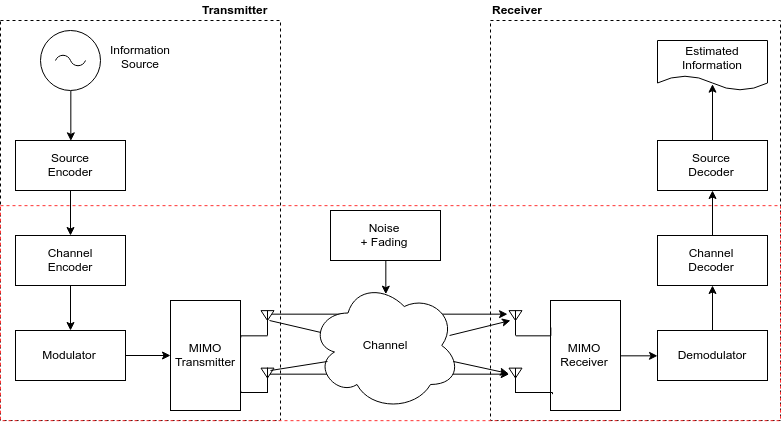

The diagram above was exported from draw.io. Its source (the exported page's mxGraphModel, read from the mxfile embedded in the PNG):
<mxGraphModel dx="1273" dy="843" grid="1" gridSize="10" guides="1" tooltips="1" connect="1" arrows="1" fold="1" page="1" pageScale="1" pageWidth="827" pageHeight="1169" background="none" math="0" shadow="0">
  <root>
    <mxCell id="0" />
    <mxCell id="1" parent="0" />
    <mxCell id="vvtSr4BaqVZbUH5ZwMfN-3" style="edgeStyle=orthogonalEdgeStyle;rounded=0;orthogonalLoop=1;jettySize=auto;html=1;exitX=0.5;exitY=1;exitDx=0;exitDy=0;exitPerimeter=0;entryX=0.5;entryY=0;entryDx=0;entryDy=0;" edge="1" parent="1" source="vvtSr4BaqVZbUH5ZwMfN-1" target="vvtSr4BaqVZbUH5ZwMfN-2">
      <mxGeometry relative="1" as="geometry" />
    </mxCell>
    <mxCell id="vvtSr4BaqVZbUH5ZwMfN-1" value="" style="pointerEvents=1;verticalLabelPosition=bottom;shadow=0;dashed=0;align=center;fillColor=#ffffff;html=1;verticalAlign=top;strokeWidth=1;shape=mxgraph.electrical.signal_sources.ac_source;" vertex="1" parent="1">
      <mxGeometry x="60" y="80" width="60" height="60" as="geometry" />
    </mxCell>
    <mxCell id="vvtSr4BaqVZbUH5ZwMfN-5" value="" style="edgeStyle=orthogonalEdgeStyle;rounded=0;orthogonalLoop=1;jettySize=auto;html=1;" edge="1" parent="1" source="vvtSr4BaqVZbUH5ZwMfN-2" target="vvtSr4BaqVZbUH5ZwMfN-4">
      <mxGeometry relative="1" as="geometry" />
    </mxCell>
    <mxCell id="vvtSr4BaqVZbUH5ZwMfN-2" value="Source&lt;br&gt;Encoder" style="rounded=0;whiteSpace=wrap;html=1;" vertex="1" parent="1">
      <mxGeometry x="35" y="190" width="110" height="50" as="geometry" />
    </mxCell>
    <mxCell id="vvtSr4BaqVZbUH5ZwMfN-7" value="" style="edgeStyle=orthogonalEdgeStyle;rounded=0;orthogonalLoop=1;jettySize=auto;html=1;" edge="1" parent="1" source="vvtSr4BaqVZbUH5ZwMfN-4" target="vvtSr4BaqVZbUH5ZwMfN-6">
      <mxGeometry relative="1" as="geometry" />
    </mxCell>
    <mxCell id="vvtSr4BaqVZbUH5ZwMfN-4" value="Channel&lt;br&gt;Encoder" style="rounded=0;whiteSpace=wrap;html=1;" vertex="1" parent="1">
      <mxGeometry x="35" y="285" width="110" height="50" as="geometry" />
    </mxCell>
    <mxCell id="vvtSr4BaqVZbUH5ZwMfN-10" value="" style="edgeStyle=orthogonalEdgeStyle;rounded=0;orthogonalLoop=1;jettySize=auto;html=1;" edge="1" parent="1" source="vvtSr4BaqVZbUH5ZwMfN-6" target="vvtSr4BaqVZbUH5ZwMfN-9">
      <mxGeometry relative="1" as="geometry" />
    </mxCell>
    <mxCell id="vvtSr4BaqVZbUH5ZwMfN-6" value="Modulator" style="rounded=0;whiteSpace=wrap;html=1;" vertex="1" parent="1">
      <mxGeometry x="35" y="380" width="110" height="50" as="geometry" />
    </mxCell>
    <mxCell id="vvtSr4BaqVZbUH5ZwMfN-9" value="MIMO&lt;br&gt;Transmitter" style="rounded=0;whiteSpace=wrap;html=1;" vertex="1" parent="1">
      <mxGeometry x="190" y="350" width="70" height="110" as="geometry" />
    </mxCell>
    <mxCell id="vvtSr4BaqVZbUH5ZwMfN-11" value="Information&lt;br&gt;Source" style="text;html=1;resizable=0;points=[];autosize=1;align=center;verticalAlign=top;spacingTop=-4;" vertex="1" parent="1">
      <mxGeometry x="120" y="90" width="80" height="30" as="geometry" />
    </mxCell>
    <mxCell id="vvtSr4BaqVZbUH5ZwMfN-20" style="edgeStyle=orthogonalEdgeStyle;rounded=0;orthogonalLoop=1;jettySize=auto;html=1;exitX=0.5;exitY=1;exitDx=0;exitDy=0;exitPerimeter=0;entryX=1.014;entryY=0.336;entryDx=0;entryDy=0;entryPerimeter=0;endArrow=none;endFill=0;" edge="1" parent="1" source="vvtSr4BaqVZbUH5ZwMfN-12" target="vvtSr4BaqVZbUH5ZwMfN-9">
      <mxGeometry relative="1" as="geometry" />
    </mxCell>
    <mxCell id="vvtSr4BaqVZbUH5ZwMfN-45" style="edgeStyle=orthogonalEdgeStyle;rounded=0;orthogonalLoop=1;jettySize=auto;html=1;exitX=0.5;exitY=0;exitDx=0;exitDy=0;exitPerimeter=0;entryX=1.115;entryY=0.16;entryDx=0;entryDy=0;entryPerimeter=0;endArrow=classic;endFill=1;" edge="1" parent="1" source="vvtSr4BaqVZbUH5ZwMfN-12" target="vvtSr4BaqVZbUH5ZwMfN-28">
      <mxGeometry relative="1" as="geometry">
        <Array as="points">
          <mxPoint x="287" y="364" />
        </Array>
      </mxGeometry>
    </mxCell>
    <mxCell id="vvtSr4BaqVZbUH5ZwMfN-12" value="" style="verticalLabelPosition=bottom;shadow=0;dashed=0;align=center;fillColor=#ffffff;html=1;verticalAlign=top;strokeWidth=1;shape=mxgraph.electrical.radio.aerial_-_antenna_2;" vertex="1" parent="1">
      <mxGeometry x="280.5" y="360" width="13" height="25" as="geometry" />
    </mxCell>
    <mxCell id="vvtSr4BaqVZbUH5ZwMfN-19" style="edgeStyle=orthogonalEdgeStyle;rounded=0;orthogonalLoop=1;jettySize=auto;html=1;exitX=0.5;exitY=1;exitDx=0;exitDy=0;exitPerimeter=0;entryX=1.014;entryY=0.827;entryDx=0;entryDy=0;entryPerimeter=0;endArrow=none;endFill=0;" edge="1" parent="1" source="vvtSr4BaqVZbUH5ZwMfN-13" target="vvtSr4BaqVZbUH5ZwMfN-9">
      <mxGeometry relative="1" as="geometry" />
    </mxCell>
    <mxCell id="vvtSr4BaqVZbUH5ZwMfN-47" style="edgeStyle=orthogonalEdgeStyle;rounded=0;orthogonalLoop=1;jettySize=auto;html=1;exitX=0.5;exitY=0;exitDx=0;exitDy=0;exitPerimeter=0;entryX=0.038;entryY=0.26;entryDx=0;entryDy=0;entryPerimeter=0;endArrow=classic;endFill=1;" edge="1" parent="1" source="vvtSr4BaqVZbUH5ZwMfN-13" target="vvtSr4BaqVZbUH5ZwMfN-30">
      <mxGeometry relative="1" as="geometry">
        <Array as="points">
          <mxPoint x="287" y="424" />
        </Array>
      </mxGeometry>
    </mxCell>
    <mxCell id="vvtSr4BaqVZbUH5ZwMfN-13" value="" style="verticalLabelPosition=bottom;shadow=0;dashed=0;align=center;fillColor=#ffffff;html=1;verticalAlign=top;strokeWidth=1;shape=mxgraph.electrical.radio.aerial_-_antenna_2;" vertex="1" parent="1">
      <mxGeometry x="280.5" y="417.5" width="13" height="25" as="geometry" />
    </mxCell>
    <mxCell id="vvtSr4BaqVZbUH5ZwMfN-21" value="Channel" style="ellipse;shape=cloud;whiteSpace=wrap;html=1;" vertex="1" parent="1">
      <mxGeometry x="330" y="330" width="150" height="130" as="geometry" />
    </mxCell>
    <mxCell id="vvtSr4BaqVZbUH5ZwMfN-36" style="edgeStyle=orthogonalEdgeStyle;rounded=0;orthogonalLoop=1;jettySize=auto;html=1;exitX=1;exitY=0.5;exitDx=0;exitDy=0;entryX=0;entryY=0.5;entryDx=0;entryDy=0;endArrow=classic;endFill=1;" edge="1" parent="1" source="vvtSr4BaqVZbUH5ZwMfN-26" target="vvtSr4BaqVZbUH5ZwMfN-33">
      <mxGeometry relative="1" as="geometry" />
    </mxCell>
    <mxCell id="vvtSr4BaqVZbUH5ZwMfN-26" value="MIMO&lt;br&gt;Receiver" style="rounded=0;whiteSpace=wrap;html=1;" vertex="1" parent="1">
      <mxGeometry x="570" y="350" width="70" height="110" as="geometry" />
    </mxCell>
    <mxCell id="vvtSr4BaqVZbUH5ZwMfN-31" style="edgeStyle=orthogonalEdgeStyle;rounded=0;orthogonalLoop=1;jettySize=auto;html=1;exitX=0.5;exitY=1;exitDx=0;exitDy=0;exitPerimeter=0;entryX=0;entryY=0.25;entryDx=0;entryDy=0;endArrow=none;endFill=0;" edge="1" parent="1" source="vvtSr4BaqVZbUH5ZwMfN-28" target="vvtSr4BaqVZbUH5ZwMfN-26">
      <mxGeometry relative="1" as="geometry" />
    </mxCell>
    <mxCell id="vvtSr4BaqVZbUH5ZwMfN-28" value="" style="verticalLabelPosition=bottom;shadow=0;dashed=0;align=center;html=1;verticalAlign=top;strokeWidth=1;shape=mxgraph.electrical.radio.aerial_-_antenna_2;flipH=1;" vertex="1" parent="1">
      <mxGeometry x="528.5" y="360" width="13" height="25" as="geometry" />
    </mxCell>
    <mxCell id="vvtSr4BaqVZbUH5ZwMfN-32" style="edgeStyle=orthogonalEdgeStyle;rounded=0;orthogonalLoop=1;jettySize=auto;html=1;exitX=0.5;exitY=1;exitDx=0;exitDy=0;exitPerimeter=0;entryX=0.029;entryY=0.845;entryDx=0;entryDy=0;entryPerimeter=0;endArrow=none;endFill=0;" edge="1" parent="1" source="vvtSr4BaqVZbUH5ZwMfN-30" target="vvtSr4BaqVZbUH5ZwMfN-26">
      <mxGeometry relative="1" as="geometry" />
    </mxCell>
    <mxCell id="vvtSr4BaqVZbUH5ZwMfN-30" value="" style="verticalLabelPosition=bottom;shadow=0;dashed=0;align=center;html=1;verticalAlign=top;strokeWidth=1;shape=mxgraph.electrical.radio.aerial_-_antenna_2;" vertex="1" parent="1">
      <mxGeometry x="528.5" y="417.5" width="13" height="25" as="geometry" />
    </mxCell>
    <mxCell id="vvtSr4BaqVZbUH5ZwMfN-35" value="" style="edgeStyle=orthogonalEdgeStyle;rounded=0;orthogonalLoop=1;jettySize=auto;html=1;endArrow=classic;endFill=1;" edge="1" parent="1" source="vvtSr4BaqVZbUH5ZwMfN-33" target="vvtSr4BaqVZbUH5ZwMfN-34">
      <mxGeometry relative="1" as="geometry" />
    </mxCell>
    <mxCell id="vvtSr4BaqVZbUH5ZwMfN-33" value="Demodulator" style="rounded=0;whiteSpace=wrap;html=1;" vertex="1" parent="1">
      <mxGeometry x="677" y="380" width="110" height="50" as="geometry" />
    </mxCell>
    <mxCell id="vvtSr4BaqVZbUH5ZwMfN-38" value="" style="edgeStyle=orthogonalEdgeStyle;rounded=0;orthogonalLoop=1;jettySize=auto;html=1;endArrow=classic;endFill=1;" edge="1" parent="1" source="vvtSr4BaqVZbUH5ZwMfN-34" target="vvtSr4BaqVZbUH5ZwMfN-37">
      <mxGeometry relative="1" as="geometry" />
    </mxCell>
    <mxCell id="vvtSr4BaqVZbUH5ZwMfN-34" value="Channel&lt;br&gt;Decoder" style="rounded=0;whiteSpace=wrap;html=1;" vertex="1" parent="1">
      <mxGeometry x="677" y="285" width="110" height="50" as="geometry" />
    </mxCell>
    <mxCell id="vvtSr4BaqVZbUH5ZwMfN-41" style="edgeStyle=orthogonalEdgeStyle;rounded=0;orthogonalLoop=1;jettySize=auto;html=1;exitX=0.5;exitY=0;exitDx=0;exitDy=0;entryX=0.5;entryY=0.886;entryDx=0;entryDy=0;entryPerimeter=0;endArrow=classic;endFill=1;" edge="1" parent="1" source="vvtSr4BaqVZbUH5ZwMfN-37" target="vvtSr4BaqVZbUH5ZwMfN-40">
      <mxGeometry relative="1" as="geometry" />
    </mxCell>
    <mxCell id="vvtSr4BaqVZbUH5ZwMfN-37" value="Source&lt;br&gt;Decoder" style="rounded=0;whiteSpace=wrap;html=1;" vertex="1" parent="1">
      <mxGeometry x="677" y="190" width="110" height="50" as="geometry" />
    </mxCell>
    <mxCell id="vvtSr4BaqVZbUH5ZwMfN-40" value="Estimated&lt;br&gt;Information" style="shape=document;whiteSpace=wrap;html=1;boundedLbl=1;dashed=0;flipH=1;" vertex="1" parent="1">
      <mxGeometry x="677" y="90" width="110" height="50" as="geometry" />
    </mxCell>
    <mxCell id="vvtSr4BaqVZbUH5ZwMfN-46" style="edgeStyle=orthogonalEdgeStyle;rounded=0;orthogonalLoop=1;jettySize=auto;html=1;exitX=0.5;exitY=1;exitDx=0;exitDy=0;entryX=0.5;entryY=0.1;entryDx=0;entryDy=0;entryPerimeter=0;endArrow=classic;endFill=1;" edge="1" parent="1" source="vvtSr4BaqVZbUH5ZwMfN-42" target="vvtSr4BaqVZbUH5ZwMfN-21">
      <mxGeometry relative="1" as="geometry" />
    </mxCell>
    <mxCell id="vvtSr4BaqVZbUH5ZwMfN-42" value="Noise&lt;br&gt;+ Fading" style="rounded=0;whiteSpace=wrap;html=1;" vertex="1" parent="1">
      <mxGeometry x="350" y="260" width="110" height="50" as="geometry" />
    </mxCell>
    <mxCell id="vvtSr4BaqVZbUH5ZwMfN-52" value="" style="endArrow=none;html=1;entryX=0.113;entryY=0.623;entryDx=0;entryDy=0;entryPerimeter=0;" edge="1" parent="1" target="vvtSr4BaqVZbUH5ZwMfN-21">
      <mxGeometry width="50" height="50" relative="1" as="geometry">
        <mxPoint x="290" y="420" as="sourcePoint" />
        <mxPoint x="332" y="420" as="targetPoint" />
      </mxGeometry>
    </mxCell>
    <mxCell id="vvtSr4BaqVZbUH5ZwMfN-53" value="" style="endArrow=classic;html=1;exitX=0.927;exitY=0.423;exitDx=0;exitDy=0;exitPerimeter=0;" edge="1" parent="1" source="vvtSr4BaqVZbUH5ZwMfN-21">
      <mxGeometry width="50" height="50" relative="1" as="geometry">
        <mxPoint x="470" y="383" as="sourcePoint" />
        <mxPoint x="530" y="370" as="targetPoint" />
      </mxGeometry>
    </mxCell>
    <mxCell id="vvtSr4BaqVZbUH5ZwMfN-54" value="" style="endArrow=none;html=1;entryX=0.07;entryY=0.4;entryDx=0;entryDy=0;entryPerimeter=0;exitX=0.654;exitY=0.4;exitDx=0;exitDy=0;exitPerimeter=0;" edge="1" parent="1" source="vvtSr4BaqVZbUH5ZwMfN-12" target="vvtSr4BaqVZbUH5ZwMfN-21">
      <mxGeometry width="50" height="50" relative="1" as="geometry">
        <mxPoint x="301.5" y="344" as="sourcePoint" />
        <mxPoint x="358.45000000000005" y="334.99" as="targetPoint" />
      </mxGeometry>
    </mxCell>
    <mxCell id="vvtSr4BaqVZbUH5ZwMfN-55" value="" style="endArrow=classic;html=1;entryX=-0.038;entryY=0.22;entryDx=0;entryDy=0;entryPerimeter=0;exitX=0.953;exitY=0.623;exitDx=0;exitDy=0;exitPerimeter=0;" edge="1" parent="1" source="vvtSr4BaqVZbUH5ZwMfN-21" target="vvtSr4BaqVZbUH5ZwMfN-30">
      <mxGeometry width="50" height="50" relative="1" as="geometry">
        <mxPoint x="479.04999999999995" y="394.99" as="sourcePoint" />
        <mxPoint x="540" y="380" as="targetPoint" />
      </mxGeometry>
    </mxCell>
    <mxCell id="vvtSr4BaqVZbUH5ZwMfN-56" value="" style="rounded=0;whiteSpace=wrap;html=1;fillColor=none;dashed=1;strokeWidth=1;perimeterSpacing=0;" vertex="1" parent="1">
      <mxGeometry x="20" y="70" width="280" height="400" as="geometry" />
    </mxCell>
    <mxCell id="vvtSr4BaqVZbUH5ZwMfN-62" value="" style="rounded=0;whiteSpace=wrap;html=1;fillColor=none;dashed=1;strokeWidth=1;perimeterSpacing=0;" vertex="1" parent="1">
      <mxGeometry x="510" y="70" width="290" height="400" as="geometry" />
    </mxCell>
    <mxCell id="vvtSr4BaqVZbUH5ZwMfN-64" value="&lt;b&gt;Transmitter&lt;/b&gt;" style="text;html=1;resizable=0;points=[];autosize=1;align=left;verticalAlign=top;spacingTop=-4;" vertex="1" parent="1">
      <mxGeometry x="220" y="50" width="80" height="20" as="geometry" />
    </mxCell>
    <mxCell id="vvtSr4BaqVZbUH5ZwMfN-65" value="&lt;b&gt;Receiver&lt;/b&gt;" style="text;html=1;resizable=0;points=[];autosize=1;align=left;verticalAlign=top;spacingTop=-4;" vertex="1" parent="1">
      <mxGeometry x="510" y="50" width="70" height="20" as="geometry" />
    </mxCell>
    <mxCell id="vvtSr4BaqVZbUH5ZwMfN-68" value="" style="rounded=0;whiteSpace=wrap;html=1;dashed=1;strokeWidth=1;fillColor=none;strokeColor=#FF3333;glass=1;gradientColor=none;" vertex="1" parent="1">
      <mxGeometry x="20" y="255.16666666666674" width="780" height="215" as="geometry" />
    </mxCell>
  </root>
</mxGraphModel>